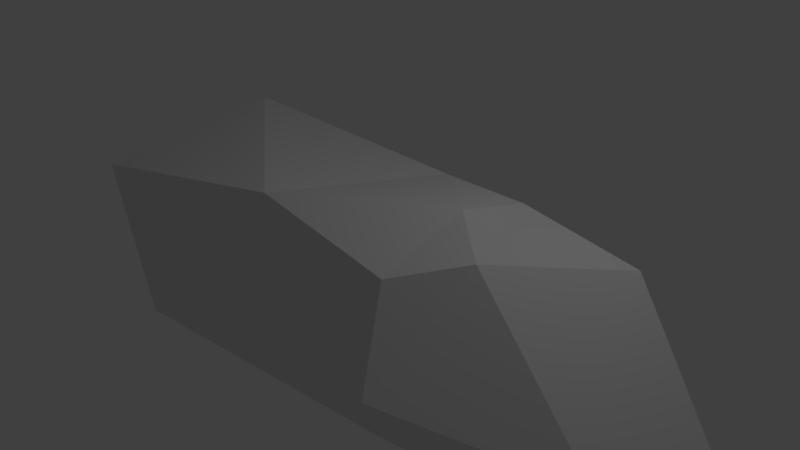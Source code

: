 # Source: boulder_3.blend  (saved by Blender 2.79.0; exported with 4.5.12 LTS)
import bpy
from mathutils import Matrix  # noqa: F401  (used for matrix-valued properties, if any)

bpy.ops.wm.read_factory_settings(use_empty=True)
scene = bpy.context.scene
scene.name = 'Scene'

# ---- collections
col_collection_1 = bpy.data.collections.new('Collection 1'); scene.collection.children.link(col_collection_1)

# ---- materials (node trees are filled in below, after node groups)
mat_material = bpy.data.materials.new('Material')
mat_material.alpha_threshold = 0.0
mat_material.use_transparent_shadow = False
mat_material.roughness = 0.5
mat_material.line_color = (0.0, 0.0, 0.0, 1.0)

# ---- material node trees

# ---- world
world_world = bpy.data.worlds.new('World'); scene.world = world_world
world_world.color = (0.05088, 0.05088, 0.05088)
world_world.use_sun_shadow = False
world_world.sun_shadow_jitter_overblur = 0.0
world_world.cycles.sampling_method = 'MANUAL'

# ---- cameras
cam_camera = bpy.data.cameras.new('Camera')
cam_camera.clip_end = 100.0
cam_camera.lens = 35.0
cam_camera.sensor_width = 32.0
cam_camera.sensor_height = 18.0
cam_camera.ortho_scale = 7.314
cam_camera.dof.focus_distance = 0.0
cam_camera.dof.aperture_fstop = 128.0

# ---- lights
light_lamp = bpy.data.lights.new('Lamp', 'POINT')
light_lamp.transmission_factor = 0.0
light_lamp.cutoff_distance = 30.0
light_lamp.energy = 100.0
light_lamp.shadow_buffer_clip_start = 1.001
light_lamp.shadow_soft_size = 0.1
light_lamp.shadow_maximum_resolution = 0.006
light_lamp.use_absolute_resolution = True

# ---- meshes
me_cube = bpy.data.meshes.new('Cube')
me_cube.from_pydata([(-0.547, 1.471, -0.08576), (-0.5207, 2.152, -2.077), (-3.269, 1.152, -1.919), (-3.419, 1.447, -0.6476), (-0.7874, -1.828, 1.154), (-0.5397, -0.9999, -1.846), (-3.315, -1.156, -1.099), (-3.486, -1.325, 0.9379), (-3.589, 0.3864, 1.18), (-0.6593, -0.3779, 1.274), (-2.053, 1.391, 0.1754), (-1.867, 2.005, -2.08), (-2.135, -2.003, 1.17), (-1.886, -1.169, -1.848), (-2.179, -0.6844, 1.701), (-4.57, 0.8074, -1.337), (-4.641, 1.186, -0.7403), (-4.604, -0.2225, -0.8118), (-4.718, 0.1724, 0.2134), (-4.713, 0.8784, 0.01778), (0.8472, 1.471, 0.02932), (1.034, 2.152, -1.948), (0.7663, -1.634, 1.009), (1.015, -0.9999, -1.718), (0.7349, -0.3779, 1.389), (1.969, 1.466, 0.06639), (2.278, 2.126, -1.816), (1.892, -1.49, 1.005), (2.26, -0.8745, -1.595), (1.862, -0.3049, 1.368), (1.969, 1.466, 0.06639), (2.278, 2.126, -1.816), (1.892, -1.49, 1.005), (2.26, -0.8745, -1.595), (1.862, -0.3049, 1.368), (2.757, 1.501, -0.003155), (3.144, 2.129, -1.728), (2.686, -1.183, 0.8591), (3.127, -1.009, -1.525), (2.658, -0.1266, 1.193), (3.381, 1.381, -0.1667), (3.802, 1.894, -1.448), (3.328, -0.541, 0.4836), (3.817, -0.4723, -1.627), (3.307, 0.154, 0.7357), (3.921, 0.9453, -0.6), (4.358, 1.1, -1.137), (3.894, -0.2209, -0.2753), (4.352, 0.1226, -1.074), (3.884, 0.3325, -0.1494), (4.514, 0.7449, -0.514), (4.518, 0.7298, -0.8094), (4.502, 0.2454, -0.3749), (4.516, 0.3545, -0.7851), (4.113, 0.3946, -0.4629), (-0.668, -2.139, -0.2921), (-3.471, -1.888, 0.4651), (-2.015, -2.31, -0.285), (-4.667, -0.2375, -0.1983), (0.8871, -2.139, -0.1638), (2.137, -1.996, -0.1051), (2.137, -1.996, -0.1051), (3.014, -1.685, -0.1511), (3.73, -1.058, -0.5777), (4.315, -0.59, -0.6184), (4.502, 0.139, -0.6145), (-0.5091, 0.3502, -2.217), (-3.247, -0.305, -1.971), (-1.855, 0.1918, -2.22), (-4.567, 0.2983, -1.283), (1.046, 0.3502, -2.089), (2.29, 0.3999, -1.962), (2.29, 0.3999, -1.962), (3.156, 0.5407, -1.883), (3.817, 0.6918, -1.628), (4.372, 0.5954, -1.317), (4.535, 0.5263, -1.009), (-3.542, 1.186, 0.5823), (-0.6372, 0.6706, 1.006), (-2.154, 0.4915, 1.398), (-4.701, 1.132, -0.1428), (0.757, 0.6706, 1.121), (1.881, 0.7044, 1.129), (1.881, 0.7044, 1.129), (2.674, 0.8111, 1.007), (3.31, 0.8917, 0.6965), (3.868, 0.7629, 0.03726), (4.086, 0.6363, -0.1374), (-2.712, 1.292, -0.004452), (-2.55, 1.79, -1.967), (-2.925, -1.838, 0.7329), (-2.734, -0.8414, -1.581), (-2.956, -0.4713, 1.111), (-2.833, -1.731, -0.3815), (-2.539, 0.1853, -2.097), (-2.802, 0.4999, 1.088), (0.5364, 1.565, 0.02138), (0.6963, 2.283, -2.068), (0.6762, -1.066, -1.825), (0.4137, -1.78, 1.116), (0.418, -0.3864, 1.456), (0.5409, -2.267, -0.1855), (0.7085, 0.3818, -2.217), (0.4413, 0.7199, 1.173)], [], [(88, 89, 2, 3), (93, 56, 6, 91), (97, 96, 20, 21), (94, 91, 6, 67), (56, 7, 18, 58), (90, 92, 8, 7), (79, 14, 9, 78), (95, 92, 14, 79), (4, 9, 14, 12), (66, 5, 13, 68), (55, 57, 13, 5), (0, 1, 11, 10), (7, 8, 19, 18), (3, 2, 15, 16), (77, 3, 16, 80), (67, 6, 17, 69), (16, 15, 69, 17, 58, 18, 19, 80), (70, 21, 26, 71), (101, 98, 23, 59), (102, 97, 21, 70), (103, 100, 24, 81), (100, 99, 22, 24), (60, 28, 33, 61), (21, 20, 25, 26), (59, 23, 28, 60), (24, 22, 27, 29), (81, 24, 29, 82), (83, 34, 39, 84), (29, 27, 32, 34), (82, 29, 34, 83), (71, 26, 31, 72), (26, 25, 30, 31), (62, 38, 43, 63), (72, 31, 36, 73), (31, 30, 35, 36), (61, 33, 38, 62), (34, 32, 37, 39), (85, 44, 49, 86), (39, 37, 42, 44), (84, 39, 44, 85), (73, 36, 41, 74), (36, 35, 40, 41), (64, 48, 53, 65), (74, 41, 46, 75), (41, 40, 45, 46), (63, 43, 48, 64), (44, 42, 47, 49), (50, 87, 54, 52, 65, 53, 76, 51), (49, 47, 52, 54), (86, 49, 54, 87), (75, 46, 51, 76), (46, 45, 50, 51), (42, 63, 64, 47), (47, 64, 65, 52), (32, 61, 62, 37), (37, 62, 63, 42), (22, 59, 60, 27), (27, 60, 61, 32), (99, 101, 59, 22), (4, 12, 57, 55), (6, 56, 58, 17), (90, 7, 56, 93), (48, 75, 76, 53), (43, 74, 75, 48), (38, 73, 74, 43), (33, 72, 73, 38), (28, 71, 72, 33), (98, 102, 70, 23), (23, 70, 71, 28), (2, 67, 69, 15), (1, 66, 68, 11), (89, 94, 67, 2), (45, 86, 87, 50), (35, 84, 85, 40), (40, 85, 86, 45), (25, 82, 83, 30), (30, 83, 84, 35), (20, 81, 82, 25), (96, 103, 81, 20), (8, 77, 80, 19), (88, 95, 79, 10), (10, 79, 78, 0), (3, 77, 95, 88), (11, 68, 94, 89), (12, 90, 93, 57), (77, 8, 92, 95), (12, 14, 92, 90), (68, 13, 91, 94), (57, 93, 91, 13), (10, 11, 89, 88), (0, 78, 103, 96), (5, 66, 102, 98), (4, 55, 101, 99), (9, 4, 99, 100), (78, 9, 100, 103), (66, 1, 97, 102), (55, 5, 98, 101), (1, 0, 96, 97)])
me_cube.materials.append(mat_material)
me_cube.use_remesh_preserve_volume = False
me_cube.use_remesh_preserve_attributes = False
me_cube.use_mirror_vertex_groups = False
me_cube.update()

# ---- objects
ob_cube = bpy.data.objects.new('Cube', me_cube)
ob_lamp = bpy.data.objects.new('Lamp', light_lamp)
ob_camera = bpy.data.objects.new('Camera', cam_camera)

# ---- transforms, parenting, visibility, modifiers, constraints
ob_cube.location = (0.0, 0.0, 0.0)
ob_cube.lock_rotations_4d = False
ob_cube.empty_display_type = 'ARROWS'
ob_cube.lineart.crease_threshold = 0.0
_m = ob_cube.modifiers.new('Decimate', 'DECIMATE')
_m.ratio = 0.3222
ob_lamp.location = (4.076, 1.005, 5.904)
ob_lamp.rotation_euler = (0.6503, 0.05522, 1.866)
ob_lamp.lock_rotations_4d = False
ob_lamp.empty_display_type = 'ARROWS'
ob_lamp.color = (0.0, 0.0, 0.0, 0.0)
ob_lamp.lineart.crease_threshold = 0.0
ob_camera.location = (7.481, -6.508, 5.344)
ob_camera.rotation_euler = (1.109, 0.0, 0.8149)
ob_camera.lock_rotations_4d = False
ob_camera.empty_display_type = 'ARROWS'
ob_camera.color = (0.0, 0.0, 0.0, 0.0)
ob_camera.display_type = 'WIRE'
ob_camera.lineart.crease_threshold = 0.0

# ---- collection membership
col_collection_1.objects.link(ob_cube)
col_collection_1.objects.link(ob_lamp)
col_collection_1.objects.link(ob_camera)

# ---- scene / render settings (as saved in the file)
scene.camera = ob_camera
scene.frame_start = 1; scene.frame_end = 250; scene.frame_set(1)
scene.render.engine = 'BLENDER_EEVEE_NEXT'
scene.render.resolution_percentage = 50
scene.render.dither_intensity = 0.0
scene.cycles.use_denoising = False
scene.cycles.samples = 128
scene.cycles.sampling_pattern = 'TABULATED_SOBOL'
scene.cycles.use_adaptive_sampling = False
scene.cycles.use_light_tree = False
scene.cycles.blur_glossy = 0.0
scene.cycles.sample_clamp_indirect = 0.0
scene.view_settings.view_transform = 'Standard'
bpy.context.view_layer.update()
